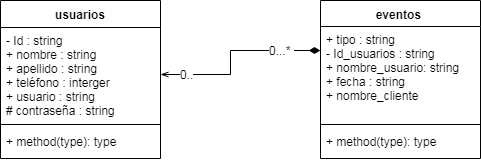

The diagram above was exported from draw.io. Its source (the exported page's mxGraphModel, read from the mxfile embedded in the PNG):
<mxGraphModel dx="800" dy="523" grid="1" gridSize="10" guides="1" tooltips="1" connect="1" arrows="1" fold="1" page="1" pageScale="1" pageWidth="827" pageHeight="1169" math="0" shadow="0">
  <root>
    <mxCell id="0" />
    <mxCell id="1" parent="0" />
    <mxCell id="Wa7EeLCyTO31hQQEJN6_-1" value="usuarios" style="swimlane;fontStyle=1;align=center;verticalAlign=top;childLayout=stackLayout;horizontal=1;startSize=27;horizontalStack=0;resizeParent=1;resizeParentMax=0;resizeLast=0;collapsible=1;marginBottom=0;" parent="1" vertex="1">
      <mxGeometry x="150" y="64" width="160" height="158" as="geometry" />
    </mxCell>
    <mxCell id="Wa7EeLCyTO31hQQEJN6_-2" value="- Id : string&#10;+ nombre : string&#10;+ apellido : string&#10;+ teléfono : interger&#10;+ usuario : string&#10;# contraseña : string&#10;&#10;&#10;" style="text;strokeColor=none;fillColor=none;align=left;verticalAlign=top;spacingLeft=4;spacingRight=4;overflow=hidden;rotatable=0;points=[[0,0.5],[1,0.5]];portConstraint=eastwest;" parent="Wa7EeLCyTO31hQQEJN6_-1" vertex="1">
      <mxGeometry y="27" width="160" height="93" as="geometry" />
    </mxCell>
    <mxCell id="Wa7EeLCyTO31hQQEJN6_-3" value="" style="line;strokeWidth=1;fillColor=none;align=left;verticalAlign=middle;spacingTop=-1;spacingLeft=3;spacingRight=3;rotatable=0;labelPosition=right;points=[];portConstraint=eastwest;" parent="Wa7EeLCyTO31hQQEJN6_-1" vertex="1">
      <mxGeometry y="120" width="160" height="8" as="geometry" />
    </mxCell>
    <mxCell id="Wa7EeLCyTO31hQQEJN6_-4" value="+ method(type): type" style="text;strokeColor=none;fillColor=none;align=left;verticalAlign=top;spacingLeft=4;spacingRight=4;overflow=hidden;rotatable=0;points=[[0,0.5],[1,0.5]];portConstraint=eastwest;" parent="Wa7EeLCyTO31hQQEJN6_-1" vertex="1">
      <mxGeometry y="128" width="160" height="30" as="geometry" />
    </mxCell>
    <mxCell id="Wa7EeLCyTO31hQQEJN6_-5" value="eventos " style="swimlane;fontStyle=1;align=center;verticalAlign=top;childLayout=stackLayout;horizontal=1;startSize=26;horizontalStack=0;resizeParent=1;resizeParentMax=0;resizeLast=0;collapsible=1;marginBottom=0;" parent="1" vertex="1">
      <mxGeometry x="470" y="64" width="160" height="158" as="geometry" />
    </mxCell>
    <mxCell id="Wa7EeLCyTO31hQQEJN6_-6" value="+ tipo : string&#10;- Id_usuarios : string&#10;+ nombre_usuario: string&#10;+ fecha : string&#10;+ nombre_cliente&#10;&#10;" style="text;strokeColor=none;fillColor=none;align=left;verticalAlign=top;spacingLeft=4;spacingRight=4;overflow=hidden;rotatable=0;points=[[0,0.5],[1,0.5]];portConstraint=eastwest;" parent="Wa7EeLCyTO31hQQEJN6_-5" vertex="1">
      <mxGeometry y="26" width="160" height="94" as="geometry" />
    </mxCell>
    <mxCell id="Wa7EeLCyTO31hQQEJN6_-7" value="" style="line;strokeWidth=1;fillColor=none;align=left;verticalAlign=middle;spacingTop=-1;spacingLeft=3;spacingRight=3;rotatable=0;labelPosition=right;points=[];portConstraint=eastwest;" parent="Wa7EeLCyTO31hQQEJN6_-5" vertex="1">
      <mxGeometry y="120" width="160" height="8" as="geometry" />
    </mxCell>
    <mxCell id="Wa7EeLCyTO31hQQEJN6_-8" value="+ method(type): type" style="text;strokeColor=none;fillColor=none;align=left;verticalAlign=top;spacingLeft=4;spacingRight=4;overflow=hidden;rotatable=0;points=[[0,0.5],[1,0.5]];portConstraint=eastwest;" parent="Wa7EeLCyTO31hQQEJN6_-5" vertex="1">
      <mxGeometry y="128" width="160" height="30" as="geometry" />
    </mxCell>
    <mxCell id="Wa7EeLCyTO31hQQEJN6_-12" style="edgeStyle=orthogonalEdgeStyle;rounded=0;orthogonalLoop=1;jettySize=auto;html=1;exitX=1;exitY=0.5;exitDx=0;exitDy=0;entryX=0;entryY=0.25;entryDx=0;entryDy=0;entryPerimeter=0;endArrow=diamondThin;endFill=1;strokeWidth=1;endSize=9;startArrow=openThin;startFill=0;" parent="1" source="Wa7EeLCyTO31hQQEJN6_-2" target="Wa7EeLCyTO31hQQEJN6_-6" edge="1">
      <mxGeometry relative="1" as="geometry">
        <Array as="points">
          <mxPoint x="380" y="138" />
          <mxPoint x="380" y="114" />
        </Array>
      </mxGeometry>
    </mxCell>
    <mxCell id="gzmtjE7XqOl3hHXRY5QK-1" value="0.." style="text;html=1;resizable=0;points=[];align=center;verticalAlign=middle;labelBackgroundColor=#ffffff;" parent="Wa7EeLCyTO31hQQEJN6_-12" vertex="1" connectable="0">
      <mxGeometry x="-0.8" relative="1" as="geometry">
        <mxPoint x="8" y="-0.5" as="offset" />
      </mxGeometry>
    </mxCell>
    <mxCell id="gzmtjE7XqOl3hHXRY5QK-2" value="0...*&amp;nbsp;" style="text;html=1;resizable=0;points=[];align=center;verticalAlign=middle;labelBackgroundColor=#ffffff;" parent="Wa7EeLCyTO31hQQEJN6_-12" vertex="1" connectable="0">
      <mxGeometry x="0.7167" y="2" relative="1" as="geometry">
        <mxPoint x="-13" y="1.5" as="offset" />
      </mxGeometry>
    </mxCell>
  </root>
</mxGraphModel>